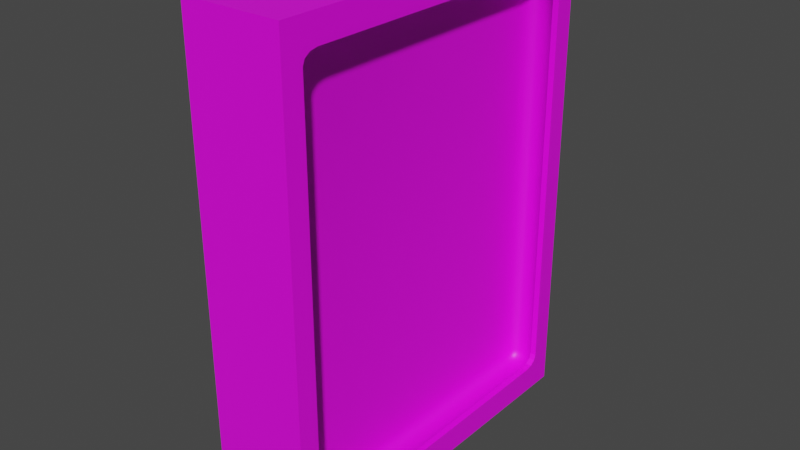 # Source: PowerGridBox.blend  (saved by Blender 3.3.6; exported with 4.5.12 LTS)
import bpy
from mathutils import Matrix  # noqa: F401  (used for matrix-valued properties, if any)

bpy.ops.wm.read_factory_settings(use_empty=True)
scene = bpy.context.scene
scene.name = 'Scene'

# ---- collections
col_collection = bpy.data.collections.new('Collection'); scene.collection.children.link(col_collection)

# ---- images (referenced by path relative to the original .blend; pixels are not part of the script)
import os
ASSET_DIR = os.environ.get("B2B_ASSET_DIR", "")  # directory of the original .blend (textures are referenced by path, not embedded)
HERE = os.path.dirname(os.path.abspath(__file__))  # packed textures are extracted next to this script under _unpacked/

def load_image(name, relpath, width, height, colorspace="sRGB"):
    """Load a texture the original file referenced (path relative to the .blend, or extracted next to this script)."""
    p = next((c for c in (os.path.join(HERE, relpath), os.path.join(ASSET_DIR, relpath)) if relpath and os.path.exists(c)), "")
    if p:
        img = bpy.data.images.load(p, check_existing=True)
        img.name = name
    else:  # same state as the original file: an image datablock whose file is absent (Cycles renders it pink)
        img = bpy.data.images.new(name, width, height)
        img.source = "FILE"
        img.filepath = "//" + (relpath or name)
    img.colorspace_settings.name = colorspace
    return img
img_metal_png = load_image('Metal.png', 'Metal.png', 1024, 1024, 'sRGB')
img_powergridboxtex = load_image('PowerGridBoxTex_', 'PowerGridBoxTex_.png', 1024, 1024, 'sRGB')

# ---- materials (node trees are filled in below, after node groups)
mat_boxtex = bpy.data.materials.new('BoxTex')

# ---- material node trees
mat_boxtex.use_nodes = True; mat_boxtex.node_tree.nodes.clear()
_N = mat_boxtex.node_tree.nodes; _L = mat_boxtex.node_tree.links
n0 = _N.new('ShaderNodeBsdfPrincipled'); n0.name = 'Principled BSDF'; n0.location = (10, 300)
n0.distribution = 'GGX'
n0.subsurface_method = 'RANDOM_WALK_SKIN'
n0.inputs[3].default_value = 1.45
n0.inputs[27].default_value = (0.0, 0.0, 0.0, 1.0)
n0.inputs[28].default_value = 1.0
n1 = _N.new('ShaderNodeOutputMaterial'); n1.name = 'Material Output'; n1.location = (300, 300)
n2 = _N.new('ShaderNodeTexImage'); n2.name = 'Image Texture'; n2.location = (-410, 244)
n2.image = img_metal_png
n3 = _N.new('ShaderNodeTexCoord'); n3.name = 'Texture Coordinate'; n3.location = (-1000, 180)
n4 = _N.new('ShaderNodeMapping'); n4.name = 'Mapping'; n4.location = (-744, 246)
n4.inputs[3].default_value = (2.0, 2.0, 5.0)
n5 = _N.new('ShaderNodeTexImage'); n5.name = 'Image Texture.001'; n5.location = (-404, -47)
n5.image = img_powergridboxtex
_L.new(n0.outputs[0], n1.inputs[0])
_L.new(n3.outputs[2], n4.inputs[0])
_L.new(n4.outputs[0], n2.inputs[0])
_L.new(n5.outputs[0], n0.inputs[0])
n1.is_active_output = True

# ---- world
world_world = bpy.data.worlds.new('World'); scene.world = world_world
world_world.use_nodes = True; world_world.node_tree.nodes.clear()
_N = world_world.node_tree.nodes; _L = world_world.node_tree.links
n0 = _N.new('ShaderNodeOutputWorld'); n0.name = 'World Output'; n0.location = (300, 300)
n1 = _N.new('ShaderNodeBackground'); n1.name = 'Background'; n1.location = (10, 300)
n1.inputs[0].default_value = (0.05088, 0.05088, 0.05088, 1.0)
_L.new(n1.outputs[0], n0.inputs[0])
n0.is_active_output = True
world_world.color = (0.05088, 0.05088, 0.05088)
world_world.use_sun_shadow = False
world_world.sun_shadow_jitter_overblur = 0.0

# ---- meshes
me_cube = bpy.data.meshes.new('Cube')
me_cube.from_pydata([(-0.2578, 0.6989, 1.253), (-0.2578, 0.6989, -1.253), (-0.2578, -0.6989, 1.253), (-0.2578, -0.6989, -1.253), (0.3575, 0.6989, 1.253), (0.3575, 0.6989, -1.253), (0.3575, -0.6989, 1.253), (0.3575, -0.6989, -1.253), (0.3575, 0.5769, 1.141), (0.3575, 0.6355, 1.082), (0.3575, 0.6643, 1.192), (0.3575, 0.6062, 1.133), (0.3575, 0.6277, 1.111), (0.3575, 0.6355, -1.082), (0.3575, 0.5769, -1.141), (0.3575, 0.6643, -1.192), (0.3575, 0.6277, -1.111), (0.3575, 0.6062, -1.133), (0.3575, -0.6355, 1.082), (0.3575, -0.5769, 1.141), (0.3575, -0.6643, 1.192), (0.3575, -0.6277, 1.111), (0.3575, -0.6062, 1.133), (0.3575, -0.5769, -1.141), (0.3575, -0.6355, -1.082), (0.3575, -0.6643, -1.192), (0.3575, -0.6062, -1.133), (0.3575, -0.6277, -1.111), (0.2141, 0.6355, 1.082), (0.2141, 0.5769, 1.141), (0.1556, 0.5769, 1.082), (0.2141, 0.6277, 1.111), (0.1849, 0.6277, 1.082), (0.1861, 0.6201, 1.11), (0.1849, 0.5769, 1.133), (0.2141, 0.6062, 1.133), (0.1861, 0.6049, 1.125), (0.1634, 0.6062, 1.082), (0.1634, 0.5769, 1.111), (0.171, 0.6049, 1.11), (0.2141, 0.6355, -1.082), (0.1556, 0.5769, -1.082), (0.2141, 0.5769, -1.141), (0.1849, 0.6277, -1.082), (0.2141, 0.6277, -1.111), (0.1861, 0.6201, -1.11), (0.1634, 0.5769, -1.111), (0.1634, 0.6062, -1.082), (0.171, 0.6049, -1.11), (0.2141, 0.6062, -1.133), (0.1849, 0.5769, -1.133), (0.1861, 0.6049, -1.125), (0.2141, -0.6355, 1.082), (0.1556, -0.5769, 1.082), (0.2141, -0.5769, 1.141), (0.1849, -0.6277, 1.082), (0.2141, -0.6277, 1.111), (0.1861, -0.6201, 1.11), (0.1634, -0.5769, 1.111), (0.1634, -0.6062, 1.082), (0.171, -0.6049, 1.11), (0.2141, -0.6062, 1.133), (0.1849, -0.5769, 1.133), (0.1861, -0.6049, 1.125), (0.2141, -0.6355, -1.082), (0.2141, -0.5769, -1.141), (0.1556, -0.5769, -1.082), (0.2141, -0.6277, -1.111), (0.1849, -0.6277, -1.082), (0.1861, -0.6201, -1.11), (0.1849, -0.5769, -1.133), (0.2141, -0.6062, -1.133), (0.1861, -0.6049, -1.125), (0.1634, -0.6062, -1.082), (0.1634, -0.5769, -1.111), (0.171, -0.6049, -1.11), (0.3187, -0.6355, 1.082), (0.3187, -0.6277, 1.111), (0.3187, -0.6062, 1.133), (0.3187, -0.5769, 1.141), (0.3187, 0.6355, 1.082), (0.3187, 0.6277, 1.111), (0.3187, 0.6062, 1.133), (0.3187, 0.5769, 1.141), (0.3187, 0.5769, -1.141), (0.3187, 0.6062, -1.133), (0.3187, 0.6277, -1.111), (0.3187, 0.6355, -1.082), (0.3187, -0.6355, -1.082), (0.3187, -0.6277, -1.111), (0.3187, -0.6062, -1.133), (0.3187, -0.5769, -1.141), (0.357, 0.5634, 1.114), (0.357, 0.592, 1.106), (0.357, 0.613, 1.085), (0.357, 0.6207, 1.057), (0.357, 0.6207, -1.057), (0.357, 0.613, -1.085), (0.357, 0.592, -1.106), (0.357, 0.5634, -1.114), (0.357, -0.6207, 1.057), (0.357, -0.613, 1.085), (0.357, -0.592, 1.106), (0.357, -0.5634, 1.114), (0.357, -0.5634, -1.114), (0.357, -0.592, -1.106), (0.357, -0.613, -1.085), (0.357, -0.6207, -1.057), (0.3191, -0.613, 1.085), (0.3191, -0.592, 1.106), (0.3191, -0.5634, 1.114), (0.3191, 0.6207, 1.057), (0.3191, 0.5634, -1.114), (0.3191, -0.6207, -1.057), (0.3191, -0.6207, 1.057), (0.3191, 0.613, 1.085), (0.3191, 0.592, 1.106), (0.3191, 0.5634, 1.114), (0.3191, 0.592, -1.106), (0.3191, 0.613, -1.085), (0.3191, 0.6207, -1.057), (0.3191, -0.613, -1.085), (0.3191, -0.592, -1.106), (0.3191, -0.5634, -1.114)], [], [(4, 0, 2, 6), (7, 6, 2, 3), (3, 2, 0, 1), (1, 5, 7, 3), (20, 19, 8, 10, 4, 6), (1, 0, 4, 5), (83, 79, 54, 29), (41, 30, 53, 66), (91, 84, 42, 65), (76, 88, 64, 52), (10, 9, 13, 15, 5, 4), (15, 14, 23, 25, 7, 5), (25, 24, 18, 20, 6, 7), (8, 11, 10), (11, 12, 10), (12, 9, 10), (13, 16, 15), (16, 17, 15), (17, 14, 15), (18, 21, 20), (21, 22, 20), (22, 19, 20), (23, 26, 25), (26, 27, 25), (27, 24, 25), (28, 31, 33, 32), (31, 35, 36, 33), (29, 34, 36, 35), (34, 38, 39, 36), (30, 37, 39, 38), (37, 32, 33, 39), (33, 36, 39), (40, 43, 45, 44), (43, 47, 48, 45), (41, 46, 48, 47), (46, 50, 51, 48), (42, 49, 51, 50), (49, 44, 45, 51), (45, 48, 51), (52, 55, 57, 56), (55, 59, 60, 57), (53, 58, 60, 59), (58, 62, 63, 60), (54, 61, 63, 62), (61, 56, 57, 63), (57, 60, 63), (64, 67, 69, 68), (67, 71, 72, 69), (65, 70, 72, 71), (70, 74, 75, 72), (66, 73, 75, 74), (73, 68, 69, 75), (69, 72, 75), (30, 41, 47, 37), (37, 47, 43, 32), (32, 43, 40, 28), (52, 64, 68, 55), (55, 68, 73, 59), (59, 73, 66, 53), (29, 54, 62, 34), (34, 62, 58, 38), (38, 58, 53, 30), (65, 42, 50, 70), (70, 50, 46, 74), (74, 46, 41, 66), (76, 52, 56, 77), (77, 56, 61, 78), (78, 61, 54, 79), (86, 85, 118, 119), (87, 86, 119, 120), (89, 88, 113, 121), (13, 9, 95, 96), (24, 27, 106, 107), (90, 89, 121, 122), (79, 83, 117, 110), (14, 17, 98, 99), (27, 26, 105, 106), (87, 80, 28, 40), (91, 90, 122, 123), (71, 90, 91, 65), (67, 89, 90, 71), (64, 88, 89, 67), (44, 86, 87, 40), (49, 85, 86, 44), (42, 84, 85, 49), (35, 82, 83, 29), (31, 81, 82, 35), (28, 80, 81, 31), (84, 91, 123, 112), (17, 16, 97, 98), (26, 23, 104, 105), (80, 87, 120, 111), (88, 76, 114, 113), (16, 13, 96, 97), (111, 95, 94, 115), (115, 94, 93, 116), (116, 93, 92, 117), (112, 99, 98, 118), (118, 98, 97, 119), (119, 97, 96, 120), (113, 107, 106, 121), (121, 106, 105, 122), (122, 105, 104, 123), (96, 95, 111, 120), (102, 109, 110, 103), (101, 108, 109, 102), (100, 114, 108, 101), (100, 107, 113, 114), (104, 99, 112, 123), (92, 103, 110, 117), (8, 19, 103, 92), (11, 8, 92, 93), (85, 84, 112, 118), (21, 18, 100, 101), (12, 11, 93, 94), (83, 82, 116, 117), (22, 21, 101, 102), (9, 12, 94, 95), (23, 14, 99, 104), (82, 81, 115, 116), (19, 22, 102, 103), (81, 80, 111, 115), (18, 24, 107, 100), (78, 79, 110, 109), (77, 78, 109, 108), (76, 77, 108, 114)])
me_cube.polygons.foreach_set('use_smooth', [0, 0, 0, 0, 0, 0, 1, 1, 1, 1, 0, 0, 0, 0, 0, 0, 0, 0, 0, 0, 0, 0, 0, 0, 0, 1, 1, 1, 1, 1, 1, 1, 1, 1, 1, 1, 1, 1, 1, 1, 1, 1, 1, 1, 1, 1, 1, 1, 1, 1, 1, 1, 1, 1, 1, 1, 1, 1, 1, 1, 1, 1, 1, 1, 1, 1, 1, 1, 0, 0, 0, 0, 0, 0, 0, 0, 0, 1, 0, 1, 1, 1, 1, 1, 1, 1, 1, 1, 0, 0, 0, 0, 0, 0, 0, 0, 0, 0, 0, 0, 0, 0, 0, 0, 0, 0, 0, 0, 0, 0, 0, 0, 0, 0, 0, 0, 0, 0, 0, 0, 0, 0, 0, 0, 0, 0])
_uv = me_cube.uv_layers.new(name='UVMap')
_uv.uv.foreach_set('vector', [0.2448, 0.5, 0.3672, 0.5, 0.3672, 0.7789, 0.2448, 0.7789, 0.9338, 0.0, 0.9338, 0.5, 0.8114, 0.5, 0.8114, 0.0, 0.5578, 0.0, 0.5578, 0.5, 0.2789, 0.5, 0.2789, 0.0, 0.2448, 0.7789, 0.1224, 0.7789, 0.1224, 0.5, 0.2448, 0.5, 0.006903, 0.4878, 0.02433, 0.4776, 0.2546, 0.4776, 0.272, 0.4878, 0.2789, 0.5, 0.0, 0.5, 0.1224, 0.5, 0.1224, 1.0, 0.0, 1.0, 5.96e-08, 0.5, 0.4612, 0.5058, 0.4612, 0.7361, 0.4404, 0.7361, 0.4404, 0.5058, 0.5636, 0.8927, 0.5636, 0.461, 0.7939, 0.461, 0.7939, 0.8927, 0.4612, 0.7361, 0.4612, 0.5058, 0.482, 0.5058, 0.482, 0.7361, 0.3985, 0.9419, 0.3985, 0.5101, 0.4193, 0.5101, 0.4193, 0.9419, 0.272, 0.4878, 0.2663, 0.4659, 0.2663, 0.03412, 0.272, 0.01225, 0.2789, 0.0, 0.2789, 0.5, 0.272, 0.01225, 0.2546, 0.02243, 0.02433, 0.02243, 0.006903, 0.01225, 5.96e-08, 0.0, 0.2789, 0.0, 0.006903, 0.01225, 0.01264, 0.03412, 0.01264, 0.4659, 0.006903, 0.4878, 0.0, 0.5, 5.96e-08, 0.0, 0.2546, 0.4776, 0.2604, 0.476, 0.272, 0.4878, 0.2604, 0.476, 0.2647, 0.4717, 0.272, 0.4878, 0.2647, 0.4717, 0.2663, 0.4659, 0.272, 0.4878, 0.2663, 0.03412, 0.2647, 0.02828, 0.272, 0.01225, 0.2647, 0.02828, 0.2604, 0.024, 0.272, 0.01225, 0.2604, 0.024, 0.2546, 0.02243, 0.272, 0.01225, 0.01264, 0.4659, 0.01421, 0.4717, 0.006903, 0.4878, 0.01421, 0.4717, 0.01849, 0.476, 0.006903, 0.4878, 0.01849, 0.476, 0.02433, 0.4776, 0.006903, 0.4878, 0.02433, 0.02243, 0.01849, 0.024, 0.006903, 0.01225, 0.01849, 0.024, 0.01421, 0.02828, 0.006903, 0.01225, 0.01421, 0.02828, 0.01264, 0.03412, 0.006903, 0.01225, 0.3777, 0.9419, 0.3776, 0.9477, 0.3719, 0.9475, 0.3718, 0.9419, 0.3776, 0.9477, 0.3773, 0.952, 0.3717, 0.9505, 0.3719, 0.9475, 0.4404, 0.5058, 0.4345, 0.5058, 0.4346, 0.5003, 0.4403, 0.5, 0.4345, 0.5058, 0.4299, 0.5058, 0.4314, 0.5003, 0.4346, 0.5003, 0.5636, 0.461, 0.5578, 0.461, 0.558, 0.4554, 0.5636, 0.4551, 0.3672, 0.9419, 0.3718, 0.9419, 0.3719, 0.9475, 0.3686, 0.9475, 0.3719, 0.9475, 0.3717, 0.9505, 0.3686, 0.9475, 0.3777, 0.5101, 0.3718, 0.5101, 0.3719, 0.5045, 0.3776, 0.5043, 0.3718, 0.5101, 0.3672, 0.5101, 0.3686, 0.5045, 0.3719, 0.5045, 0.5636, 0.8927, 0.5636, 0.8986, 0.558, 0.8983, 0.5578, 0.8927, 0.4926, 0.5058, 0.4879, 0.5058, 0.4878, 0.5003, 0.4911, 0.5003, 0.482, 0.5058, 0.4821, 0.5, 0.4878, 0.5003, 0.4879, 0.5058, 0.3773, 0.5, 0.3776, 0.5043, 0.3719, 0.5045, 0.3717, 0.5015, 0.3719, 0.5045, 0.3686, 0.5045, 0.3717, 0.5015, 0.4193, 0.9419, 0.4252, 0.9419, 0.4251, 0.9475, 0.4194, 0.9477, 0.4252, 0.9419, 0.4299, 0.9419, 0.4284, 0.9475, 0.4251, 0.9475, 0.7939, 0.461, 0.7939, 0.4551, 0.7994, 0.4554, 0.7997, 0.461, 0.4299, 0.7361, 0.4345, 0.7361, 0.4346, 0.7417, 0.4314, 0.7417, 0.4404, 0.7361, 0.4403, 0.7419, 0.4346, 0.7417, 0.4345, 0.7361, 0.4403, 0.7419, 0.44, 0.7462, 0.4344, 0.7447, 0.4346, 0.7417, 0.4344, 0.7447, 0.4314, 0.7417, 0.4346, 0.7417, 0.4193, 0.5101, 0.4194, 0.5043, 0.4251, 0.5045, 0.4252, 0.5101, 0.4825, 0.7462, 0.4821, 0.7419, 0.4878, 0.7417, 0.4881, 0.7447, 0.482, 0.7361, 0.4879, 0.7361, 0.4878, 0.7417, 0.4821, 0.7419, 0.4879, 0.7361, 0.4926, 0.7361, 0.4911, 0.7417, 0.4878, 0.7417, 0.7939, 0.8927, 0.7997, 0.8927, 0.7994, 0.8983, 0.7939, 0.8986, 0.4299, 0.5101, 0.4252, 0.5101, 0.4251, 0.5045, 0.4284, 0.5045, 0.4881, 0.7447, 0.4878, 0.7417, 0.4911, 0.7417, 0.5636, 0.461, 0.5636, 0.8927, 0.5578, 0.8927, 0.5578, 0.461, 0.3672, 0.9419, 0.3672, 0.5101, 0.3718, 0.5101, 0.3718, 0.9419, 0.3718, 0.9419, 0.3718, 0.5101, 0.3777, 0.5101, 0.3777, 0.9419, 0.4193, 0.9419, 0.4193, 0.5101, 0.4252, 0.5101, 0.4252, 0.9419, 0.4252, 0.9419, 0.4252, 0.5101, 0.4299, 0.5101, 0.4299, 0.9419, 0.7997, 0.461, 0.7997, 0.8927, 0.7939, 0.8927, 0.7939, 0.461, 0.4404, 0.5058, 0.4404, 0.7361, 0.4345, 0.7361, 0.4345, 0.5058, 0.4345, 0.5058, 0.4345, 0.7361, 0.4299, 0.7361, 0.4299, 0.5058, 0.5636, 0.4551, 0.7939, 0.4551, 0.7939, 0.461, 0.5636, 0.461, 0.482, 0.7361, 0.482, 0.5058, 0.4879, 0.5058, 0.4879, 0.7361, 0.4879, 0.7361, 0.4879, 0.5058, 0.4926, 0.5058, 0.4926, 0.7361, 0.7939, 0.8986, 0.5636, 0.8986, 0.5636, 0.8927, 0.7939, 0.8927, 0.3985, 0.9419, 0.4193, 0.9419, 0.4194, 0.9477, 0.3986, 0.9477, 0.3986, 0.9477, 0.4194, 0.9477, 0.4198, 0.952, 0.399, 0.952, 0.4611, 0.7419, 0.4403, 0.7419, 0.4404, 0.7361, 0.4612, 0.7361, 0.5594, 0.005847, 0.5636, 0.001565, 0.5665, 0.006848, 0.5623, 0.01103, 0.5578, 0.01169, 0.5594, 0.005847, 0.5623, 0.01103, 0.5608, 0.01674, 0.8098, 0.005847, 0.8114, 0.01169, 0.8084, 0.01674, 0.8069, 0.01103, 0.2663, 0.03412, 0.2663, 0.4659, 0.2633, 0.4608, 0.2633, 0.03917, 0.01264, 0.03412, 0.01421, 0.02828, 0.01714, 0.03346, 0.01561, 0.03917, 0.8056, 0.001565, 0.8098, 0.005847, 0.8069, 0.01103, 0.8027, 0.006848, 0.7997, 0.4551, 0.5695, 0.4551, 0.5722, 0.4498, 0.797, 0.4498, 0.2546, 0.02243, 0.2604, 0.024, 0.2576, 0.02928, 0.2519, 0.02775, 0.01421, 0.02828, 0.01849, 0.024, 0.02132, 0.02928, 0.01714, 0.03346, 0.3985, 0.5101, 0.3985, 0.9419, 0.3777, 0.9419, 0.3777, 0.5101, 0.7997, 0.0, 0.8056, 0.001565, 0.8027, 0.006848, 0.797, 0.00532, 0.4821, 0.7419, 0.4613, 0.7419, 0.4612, 0.7361, 0.482, 0.7361, 0.4194, 0.5043, 0.3986, 0.5043, 0.399, 0.5, 0.4198, 0.5, 0.4193, 0.5101, 0.3985, 0.5101, 0.3986, 0.5043, 0.4194, 0.5043, 0.3776, 0.5043, 0.3984, 0.5043, 0.3985, 0.5101, 0.3777, 0.5101, 0.3773, 0.5, 0.398, 0.5, 0.3984, 0.5043, 0.3776, 0.5043, 0.482, 0.5058, 0.4612, 0.5058, 0.4613, 0.5, 0.4821, 0.5, 0.4403, 0.5, 0.4611, 0.5, 0.4612, 0.5058, 0.4404, 0.5058, 0.3776, 0.9477, 0.3984, 0.9477, 0.398, 0.952, 0.3773, 0.952, 0.3777, 0.9419, 0.3985, 0.9419, 0.3984, 0.9477, 0.3776, 0.9477, 0.5695, 0.0, 0.7997, 0.0, 0.797, 0.00532, 0.5722, 0.00532, 0.2604, 0.024, 0.2647, 0.02828, 0.2618, 0.03346, 0.2576, 0.02928, 0.01849, 0.024, 0.02433, 0.02243, 0.02702, 0.02775, 0.02132, 0.02928, 0.5578, 0.4434, 0.5578, 0.01169, 0.5608, 0.01674, 0.5608, 0.4384, 0.8114, 0.01169, 0.8114, 0.4434, 0.8084, 0.4384, 0.8084, 0.01674, 0.2647, 0.02828, 0.2663, 0.03412, 0.2633, 0.03917, 0.2618, 0.03346, 0.8113, 0.4609, 0.8037, 0.4608, 0.8039, 0.4551, 0.8114, 0.4551, 0.5082, 0.7446, 0.5007, 0.7446, 0.5003, 0.7404, 0.5079, 0.7404, 0.5079, 0.7404, 0.5003, 0.7404, 0.5002, 0.7347, 0.5078, 0.7347, 0.5161, 0.5057, 0.5085, 0.5057, 0.5087, 0.5, 0.5162, 0.5, 0.8114, 0.8924, 0.8039, 0.8924, 0.8035, 0.8882, 0.8111, 0.8882, 0.8111, 0.8882, 0.8035, 0.8882, 0.8034, 0.8825, 0.811, 0.8825, 0.4927, 0.9274, 0.5002, 0.9274, 0.5001, 0.9331, 0.4926, 0.9331, 0.5162, 0.7405, 0.5087, 0.7404, 0.5083, 0.7363, 0.5159, 0.7363, 0.5159, 0.7363, 0.5083, 0.7363, 0.5082, 0.7306, 0.5158, 0.7306, 0.8034, 0.8825, 0.8037, 0.4608, 0.8113, 0.4609, 0.811, 0.8825, 0.5003, 0.5042, 0.5079, 0.5042, 0.5078, 0.5099, 0.5002, 0.5099, 0.5007, 0.5, 0.5082, 0.5, 0.5079, 0.5042, 0.5003, 0.5042, 0.5002, 0.5057, 0.4927, 0.5057, 0.4926, 0.5, 0.5001, 0.5, 0.5002, 0.5057, 0.5002, 0.9274, 0.4927, 0.9274, 0.4927, 0.5057, 0.5082, 0.7306, 0.5085, 0.5057, 0.5161, 0.5057, 0.5158, 0.7306, 0.5002, 0.7347, 0.5002, 0.5099, 0.5078, 0.5099, 0.5078, 0.7347, 0.2546, 0.4776, 0.02433, 0.4776, 0.02702, 0.4722, 0.2519, 0.4722, 0.2604, 0.476, 0.2546, 0.4776, 0.2519, 0.4722, 0.2576, 0.4707, 0.5636, 0.001565, 0.5695, 0.0, 0.5722, 0.00532, 0.5665, 0.006848, 0.01421, 0.4717, 0.01264, 0.4659, 0.01561, 0.4608, 0.01714, 0.4665, 0.2647, 0.4717, 0.2604, 0.476, 0.2576, 0.4707, 0.2618, 0.4665, 0.5695, 0.4551, 0.5636, 0.4536, 0.5665, 0.4483, 0.5722, 0.4498, 0.01849, 0.476, 0.01421, 0.4717, 0.01714, 0.4665, 0.02132, 0.4707, 0.2663, 0.4659, 0.2647, 0.4717, 0.2618, 0.4665, 0.2633, 0.4608, 0.02433, 0.02243, 0.2546, 0.02243, 0.2519, 0.02775, 0.02702, 0.02775, 0.5636, 0.4536, 0.5594, 0.4493, 0.5623, 0.4441, 0.5665, 0.4483, 0.02433, 0.4776, 0.01849, 0.476, 0.02132, 0.4707, 0.02702, 0.4722, 0.5594, 0.4493, 0.5578, 0.4434, 0.5608, 0.4384, 0.5623, 0.4441, 0.01264, 0.4659, 0.01264, 0.03412, 0.01561, 0.03917, 0.01561, 0.4608, 0.8056, 0.4536, 0.7997, 0.4551, 0.797, 0.4498, 0.8027, 0.4483, 0.8098, 0.4493, 0.8056, 0.4536, 0.8027, 0.4483, 0.8069, 0.4441, 0.8114, 0.4434, 0.8098, 0.4493, 0.8069, 0.4441, 0.8084, 0.4384])
me_cube.materials.append(mat_boxtex)
me_cube.use_mirror_vertex_groups = False
me_cube.update()

# ---- objects
ob_mainbox = bpy.data.objects.new('MainBox', me_cube)

# ---- transforms, parenting, visibility, modifiers, constraints
ob_mainbox.location = (0.0, 0.0, 0.0)
ob_mainbox.scale = (0.4185, 0.6861, 0.4986)
ob_mainbox.lock_rotations_4d = False
ob_mainbox.empty_display_type = 'ARROWS'
ob_mainbox.lineart.crease_threshold = 0.0

# ---- collection membership
col_collection.objects.link(ob_mainbox)

# ---- scene / render settings (as saved in the file)
scene.frame_start = 1; scene.frame_end = 250; scene.frame_set(1)
scene.render.engine = 'CYCLES'
scene.cycles.sampling_pattern = 'TABULATED_SOBOL'
scene.cycles.use_light_tree = False
scene.cycles.bake_type = 'DIFFUSE'
scene.view_settings.view_transform = 'Filmic'
bpy.context.view_layer.update()

# ---- added for rendering (the .blend has no active camera and no usable light): camera, sun
cam_auto = bpy.data.cameras.new('AutoCamera')
cam_auto.lens = 50.0
cam_auto.sensor_width = 36.0
cam_auto.clip_end = 1000.0
ob_auto_camera = bpy.data.objects.new('AutoCamera', cam_auto)
scene.collection.objects.link(ob_auto_camera)
ob_auto_camera.location = (1.4974, -1.77185, 1.18123)
ob_auto_camera.rotation_euler = (1.09748, -7.21219e-08, 0.694738)
scene.camera = ob_auto_camera
light_auto_sun = bpy.data.lights.new('AutoSun', 'SUN')
light_auto_sun.energy = 3.0
light_auto_sun.angle = 0.0523599
ob_auto_sun = bpy.data.objects.new('AutoSun', light_auto_sun)
scene.collection.objects.link(ob_auto_sun)
ob_auto_sun.rotation_euler = (0.872665, 0.174533, 0.523599)
bpy.context.view_layer.update()
